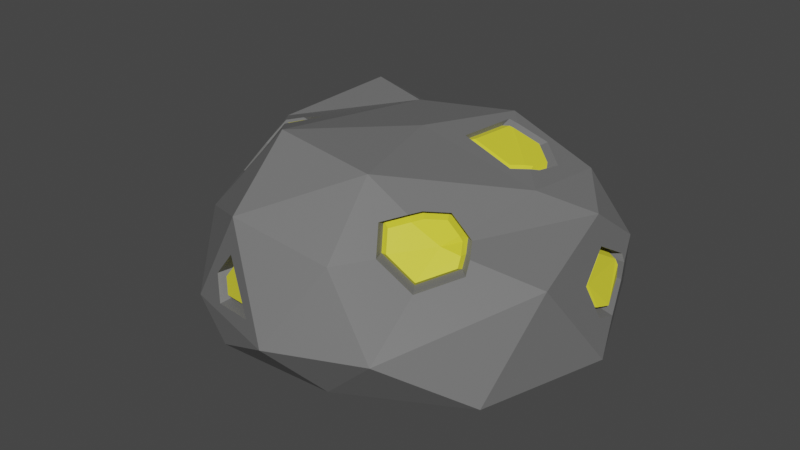 # Source: Small_Gem.blend  (saved by Blender 3.0.42; exported with 4.5.12 LTS)
import bpy
from mathutils import Matrix  # noqa: F401  (used for matrix-valued properties, if any)

bpy.ops.wm.read_factory_settings(use_empty=True)
scene = bpy.context.scene
scene.name = 'Scene'

# ---- collections
col_collection = bpy.data.collections.new('Collection'); scene.collection.children.link(col_collection)

# ---- materials (node trees are filled in below, after node groups)
mat_special = bpy.data.materials.new('Special')
mat_special.use_transparent_shadow = False
mat_rock = bpy.data.materials.new('Rock')
mat_rock.use_transparent_shadow = False

# ---- material node trees
mat_special.use_nodes = True; mat_special.node_tree.nodes.clear()
_N = mat_special.node_tree.nodes; _L = mat_special.node_tree.links
n0 = _N.new('ShaderNodeBsdfPrincipled'); n0.name = 'Principled BSDF'; n0.location = (10, 300)
n0.distribution = 'GGX'
n0.subsurface_method = 'RANDOM_WALK_SKIN'
n0.inputs[0].default_value = (0.8, 0.7551, 0.04049, 1.0)
n0.inputs[3].default_value = 1.45
n0.inputs[27].default_value = (0.0, 0.0, 0.0, 1.0)
n0.inputs[28].default_value = 1.0
n1 = _N.new('ShaderNodeOutputMaterial'); n1.name = 'Material Output'; n1.location = (300, 300)
_L.new(n0.outputs[0], n1.inputs[0])
n1.is_active_output = True
mat_rock.use_nodes = True; mat_rock.node_tree.nodes.clear()
_N = mat_rock.node_tree.nodes; _L = mat_rock.node_tree.links
n0 = _N.new('ShaderNodeBsdfPrincipled'); n0.name = 'Principled BSDF'; n0.location = (10, 300)
n0.distribution = 'GGX'
n0.subsurface_method = 'RANDOM_WALK_SKIN'
n0.inputs[0].default_value = (0.1523, 0.1523, 0.1523, 1.0)
n0.inputs[3].default_value = 1.45
n0.inputs[27].default_value = (0.0, 0.0, 0.0, 1.0)
n0.inputs[28].default_value = 1.0
n1 = _N.new('ShaderNodeOutputMaterial'); n1.name = 'Material Output'; n1.location = (300, 300)
_L.new(n0.outputs[0], n1.inputs[0])
n1.is_active_output = True

# ---- world
world_world = bpy.data.worlds.new('World'); scene.world = world_world
world_world.use_nodes = True; world_world.node_tree.nodes.clear()
_N = world_world.node_tree.nodes; _L = world_world.node_tree.links
n0 = _N.new('ShaderNodeOutputWorld'); n0.name = 'World Output'; n0.location = (300, 300)
n1 = _N.new('ShaderNodeBackground'); n1.name = 'Background'; n1.location = (10, 300)
n1.inputs[0].default_value = (0.05088, 0.05088, 0.05088, 1.0)
_L.new(n1.outputs[0], n0.inputs[0])
n0.is_active_output = True
world_world.color = (0.05088, 0.05088, 0.05088)
world_world.use_sun_shadow = False
world_world.sun_shadow_jitter_overblur = 0.0

# ---- meshes
me_icosphere = bpy.data.meshes.new('Icosphere')
me_icosphere.from_pydata([(0.008165, 0.0154, -0.03591), (0.07045, -0.05193, -0.01457), (-0.01839, -0.08108, -0.01183), (-0.07787, 0.00309, -0.0049), (-0.02428, 0.07652, -0.02317), (0.06606, 0.04714, -0.01185), (0.0222, -0.07093, 0.02898), (-0.04983, -0.05426, 0.02244), (-0.04753, 0.03686, 0.04778), (0.0206, 0.05918, 0.03061), (0.06798, 0.01941, 0.02815), (0.006583, -0.003228, 0.05267), (-0.01073, -0.04589, -0.03578), (0.0433, -0.02838, -0.03087), (0.02445, -0.07469, -0.01606), (0.08371, 0.002753, -0.01769), (0.04476, 0.03649, -0.03176), (-0.05041, 0.008226, -0.02883), (-0.06257, -0.04244, -0.01724), (-0.007989, 0.05844, -0.03518), (-0.06188, 0.04425, -0.01677), (0.02389, 0.06907, -0.02633), (0.07456, -0.02253, 0.01791), (0.07099, 0.03931, 0.01297), (0.0101, -0.09098, 0.002606), (0.04566, -0.07754, 0.004126), (-0.06957, -0.0235, 0.01476), (-0.03506, -0.0767, 6.851e-05), (-0.04453, 0.06157, 0.01047), (-0.08704, 0.02886, 0.007152), (0.0501, 0.05194, 0.01465), (-8.636e-05, 0.07928, -0.002427), (-0.01393, -0.07719, 0.03797), (-0.06809, 0.002662, 0.03587), (-0.02047, 0.06403, 0.02495), (0.0528, 0.0386, 0.03479), (0.01766, -0.0456, 0.05147), (0.05204, 0.002863, 0.03831), (-0.02043, -0.0465, 0.05752), (-0.02008, 0.02828, 0.04683), (0.01719, 0.03978, 0.04806), (0.031, -0.05712, 0.02934), (0.04524, -0.02781, 0.032), (0.04761, -0.02756, 0.0295), (0.04399, -0.05414, 0.01952), (0.03157, -0.04168, 0.03952), (0.05163, -0.03408, 0.02652), (0.05328, -0.03851, 0.0227), (0.02652, -0.05062, 0.0386), (0.0337, -0.03665, 0.03955), (0.03936, -0.02825, 0.03757), (-0.03792, -0.02845, 0.04957), (-0.05092, -0.01505, 0.04367), (-0.03457, -0.04291, 0.04482), (-0.04126, -0.0471, 0.03546), (-0.0505, -0.03854, 0.0307), (-0.05682, -0.02068, 0.03431), (-0.04618, -0.01014, 0.04441), (-0.03347, -0.0118, 0.04853), (-0.04634, 0.04668, 0.03295), (-0.05435, 0.0393, 0.03436), (-0.06426, 0.04428, 0.01246), (-0.06653, 0.03703, 0.02151), (-0.03811, 0.05169, 0.03122), (-0.03772, 0.05854, 0.02054), (0.04341, 0.01201, 0.04072), (0.02332, 0.03328, 0.04634), (0.0453, 0.01534, 0.03971), (0.04645, 0.02569, 0.03834), (0.03559, 0.03499, 0.04158), (0.01843, 0.006847, 0.04867), (0.03949, 0.005161, 0.04215), (0.01967, 0.03269, 0.0475), (0.07252, 0.01282, 0.01509), (0.07198, 0.02215, 0.01434), (0.07391, 0.03091, 0.005928), (0.07937, 0.01523, -0.007226), (0.07147, 0.01707, 0.01736), (0.07529, 0.00178, 0.009204), (0.07916, 0.006332, -0.004232), (0.07285, 0.03052, 0.009391), (0.07301, 0.03174, -0.002065), (-0.01356, -0.07953, 0.02483), (-0.0225, -0.07842, 0.01409), (-0.01927, -0.08112, 0.00437), (-6.08e-05, -0.08673, 0.008196), (-0.04099, 0.04193, 0.03247), (-0.04419, 0.05815, 0.01369), (0.04455, -0.02567, 0.02932), (0.04222, -0.03776, 0.02977), (0.02994, -0.03852, 0.03845), (0.04239, -0.0259, 0.0316), (0.0422, -0.05081, 0.02176), (0.03192, -0.05325, 0.0297), (0.04821, -0.0316, 0.02661), (0.04975, -0.03818, 0.02437), (0.02877, -0.04864, 0.03638), (0.03485, -0.03704, 0.03727), (0.03938, -0.03031, 0.03569), (-0.03333, -0.02648, 0.0476), (-0.04517, -0.01428, 0.04222), (-0.03583, -0.04029, 0.04303), (-0.04046, -0.04319, 0.03654), (-0.04758, -0.0366, 0.03289), (-0.05282, -0.02177, 0.03588), (-0.04397, -0.01293, 0.04472), (-0.03576, -0.014, 0.04738), (-0.05268, 0.04002, 0.03152), (-0.06058, 0.04332, 0.0152), (-0.06217, 0.03825, 0.02152), (-0.03946, 0.0505, 0.02908), (-0.03917, 0.05576, 0.02088), (0.04072, 0.01036, 0.03954), (0.02353, 0.02968, 0.04595), (0.04209, 0.01586, 0.0403), (0.04298, 0.02386, 0.03924), (0.03441, 0.03119, 0.04179), (0.02109, 0.009112, 0.04727), (0.03748, 0.0078, 0.04219), (0.02207, 0.02944, 0.04634), (0.06723, 0.0111, 0.0162), (0.06674, 0.01959, 0.01552), (0.07323, 0.0274, 0.006112), (0.07767, 0.01488, -0.003492), (0.07112, 0.01654, 0.01453), (0.07405, 0.004921, 0.008335), (0.07688, 0.008246, -0.001481), (0.07223, 0.02712, 0.00827), (0.07297, 0.02811, 0.0005801), (-0.01307, -0.07855, 0.02069), (-0.01871, -0.07786, 0.01391), (-0.01674, -0.0795, 0.008001), (-0.00471, -0.08301, 0.0104), (0.04409, -0.02996, 0.03123), (0.04527, -0.0297, 0.02947), (0.04858, -0.03498, 0.02724), (0.04971, -0.03564, 0.02313), (0.04125, -0.04987, 0.02023), (0.02942, -0.05258, 0.02917), (0.02535, -0.04666, 0.03761), (0.03284, -0.04158, 0.03717), (0.03189, -0.03395, 0.03848), (0.03703, -0.0263, 0.03667), (-0.03916, -0.02752, 0.0476), (-0.03028, -0.03965, 0.04327), (-0.03637, -0.04346, 0.03475), (-0.04479, -0.03567, 0.03042), (-0.05054, -0.0194, 0.0337), (-0.04775, -0.01694, 0.04392), (-0.04085, -0.009804, 0.0429), (-0.02928, -0.01131, 0.04665), (-0.04829, 0.03521, 0.03375), (-0.04606, 0.04631, 0.03041), (-0.03935, 0.05548, 0.012), (-0.05731, 0.03975, 0.01381), (-0.05938, 0.03314, 0.02205), (-0.0335, 0.04649, 0.03089), (-0.03315, 0.05272, 0.02117), (0.0405, 0.01307, 0.04112), (0.04245, 0.0134, 0.03862), (0.04349, 0.02282, 0.03737), (0.03361, 0.03128, 0.04032), (0.02244, 0.02973, 0.04466), (0.01798, 0.00566, 0.04678), (0.03716, 0.004125, 0.04084), (0.01911, 0.02919, 0.04571), (0.06628, 0.01497, 0.01827), (0.07181, 0.01379, 0.01306), (0.07149, 0.02012, 0.01241), (0.06975, 0.001047, 0.01084), (0.07328, 0.005191, -0.00139), (0.07347, 0.01329, -0.004117), (0.0685, 0.02757, 0.007861), (0.06753, 0.02721, 0.01101), (0.06768, 0.02832, 0.0005828), (-0.01115, -0.07298, 0.02507), (-0.01929, -0.07198, 0.01529), (-0.01635, -0.07443, 0.006442), (0.001142, -0.07954, 0.009926)], [], [(0, 13, 12), (1, 13, 15), (0, 12, 17), (0, 17, 19), (0, 19, 16), (1, 15, 22), (2, 14, 24), (3, 18, 26), (4, 20, 28), (5, 21, 30), (1, 22, 25), (2, 24, 27), (3, 26, 29), (4, 28, 31), (5, 30, 23), (6, 41, 48, 45, 36), (7, 32, 38), (8, 33, 39), (9, 34, 40), (10, 35, 37), (37, 65, 71, 70, 72, 66, 40, 11), (37, 35, 40, 66, 69, 68, 67, 65), (35, 9, 40), (40, 39, 11), (40, 34, 39), (34, 8, 39), (39, 38, 11), (39, 33, 52, 57, 58, 51, 38), (33, 7, 38, 51, 53, 54, 55, 56, 52), (38, 36, 11), (38, 32, 36), (32, 6, 36), (36, 37, 11), (36, 45, 49, 50, 42, 37), (43, 42, 91, 88), (23, 35, 10), (23, 30, 35), (30, 9, 35), (31, 34, 9), (31, 28, 34), (28, 64, 63, 59, 8, 34), (29, 33, 8), (29, 26, 33), (26, 7, 33), (27, 32, 7), (27, 24, 85, 84, 83), (24, 6, 32), (25, 44, 41, 6), (25, 22, 46, 47, 44), (22, 10, 43, 46), (30, 31, 9), (30, 21, 31), (21, 4, 31), (28, 29, 8, 59, 60, 62, 61), (28, 20, 29), (20, 3, 29), (26, 27, 7), (26, 18, 27), (18, 2, 27), (24, 25, 6), (24, 14, 25), (14, 1, 25), (22, 73, 77, 74, 23, 10), (22, 15, 76, 79, 78, 73), (15, 5, 23, 75, 81, 76), (16, 21, 5), (16, 19, 21), (19, 4, 21), (19, 20, 4), (19, 17, 20), (17, 3, 20), (17, 18, 3), (17, 12, 18), (12, 2, 18), (15, 16, 5), (15, 13, 16), (13, 0, 16), (12, 14, 2), (12, 13, 14), (13, 1, 14), (89, 134, 133), (42, 43, 10, 37), (54, 53, 144, 145), (84, 85, 178, 177), (63, 64, 157, 156), (53, 51, 99, 144), (83, 84, 177, 176), (59, 63, 156, 86), (82, 83, 176, 175), (62, 60, 151, 155), (72, 70, 163, 165), (81, 75, 172, 174), (61, 62, 155, 154), (66, 72, 165, 162), (41, 44, 137, 138), (74, 80, 75, 23), (76, 81, 174, 171), (28, 61, 154, 153), (82, 85, 24, 32, 27, 83), (92, 95, 135, 89), (140, 96, 93, 89), (135, 134, 89), (133, 98, 97, 140, 89), (93, 92, 89), (148, 104, 103, 102, 101, 143), (143, 106, 105, 148), (108, 109, 107, 152, 87), (152, 110, 111, 87), (158, 114, 115, 116, 113), (113, 119, 117, 118, 158), (168, 124, 167), (167, 125, 126, 123, 122, 127, 168), (123, 128, 122), (130, 131, 132, 129), (64, 28, 153, 157), (85, 82, 175, 178), (55, 54, 145, 146), (47, 46, 94, 136), (56, 55, 146, 147), (77, 73, 120, 166), (44, 47, 136, 137), (52, 56, 147, 100), (74, 77, 166, 121), (48, 41, 138, 139), (65, 67, 159, 112), (57, 52, 100, 149), (73, 78, 169, 120), (45, 48, 139, 90), (67, 68, 160, 159), (58, 57, 149, 150), (78, 79, 170, 169), (46, 43, 88, 94), (68, 69, 161, 160), (51, 58, 150, 99), (79, 76, 171, 170), (49, 45, 90, 141), (69, 66, 162, 161), (75, 80, 173, 172), (50, 49, 141, 142), (70, 71, 164, 163), (60, 59, 86, 151), (80, 74, 121, 173), (42, 50, 142, 91), (71, 65, 112, 164), (133, 134, 88, 91), (135, 95, 136, 94), (95, 92, 137, 136), (93, 96, 139, 138), (96, 140, 90, 139), (134, 135, 94, 88), (140, 97, 141, 90), (97, 98, 142, 141), (98, 133, 91, 142), (92, 93, 138, 137), (143, 101, 144, 99), (101, 102, 145, 144), (102, 103, 146, 145), (103, 104, 147, 146), (104, 148, 100, 147), (148, 105, 149, 100), (105, 106, 150, 149), (106, 143, 99, 150), (152, 107, 151, 86), (108, 87, 153, 154), (109, 108, 154, 155), (107, 109, 155, 151), (110, 152, 86, 156), (111, 110, 156, 157), (87, 111, 157, 153), (114, 158, 112, 159), (115, 114, 159, 160), (116, 115, 160, 161), (113, 116, 161, 162), (118, 117, 163, 164), (158, 118, 164, 112), (119, 113, 162, 165), (117, 119, 165, 163), (167, 124, 166, 120), (124, 168, 121, 166), (125, 167, 120, 169), (126, 125, 169, 170), (123, 126, 170, 171), (127, 122, 172, 173), (168, 127, 173, 121), (128, 123, 171, 174), (122, 128, 174, 172), (130, 129, 175, 176), (131, 130, 176, 177), (132, 131, 177, 178), (129, 132, 178, 175)])
me_icosphere.polygons.foreach_set('material_index', [1, 1, 1, 1, 1, 1, 1, 1, 1, 1, 1, 1, 1, 1, 1, 1, 1, 1, 1, 1, 1, 1, 1, 1, 1, 1, 1, 1, 1, 1, 1, 1, 1, 1, 1, 1, 1, 1, 1, 1, 1, 1, 1, 1, 1, 1, 1, 1, 1, 1, 1, 1, 1, 1, 1, 1, 1, 1, 1, 1, 1, 1, 1, 1, 1, 1, 1, 1, 1, 1, 1, 1, 1, 1, 1, 1, 1, 1, 1, 1, 0, 1, 1, 1, 1, 1, 1, 1, 1, 1, 1, 1, 1, 1, 1, 1, 1, 1, 1, 0, 0, 0, 0, 0, 0, 0, 0, 0, 0, 0, 0, 0, 0, 0, 1, 1, 1, 1, 1, 1, 1, 1, 1, 1, 1, 1, 1, 1, 1, 1, 1, 1, 1, 1, 1, 1, 1, 1, 1, 1, 1, 1, 1, 1, 0, 0, 0, 0, 0, 0, 0, 0, 0, 0, 0, 0, 0, 0, 0, 0, 0, 0, 0, 0, 0, 0, 0, 0, 0, 0, 0, 0, 0, 0, 0, 0, 0, 0, 0, 0, 0, 0, 0, 0, 0, 0, 0, 0, 0, 0])
_uv = me_icosphere.uv_layers.new(name='UVMap')
_uv.uv.foreach_set('vector', [0.1818, 0.0, 0.2273, 0.07873, 0.1364, 0.07873, 0.2727, 0.1575, 0.3182, 0.07873, 0.3636, 0.1575, 0.9091, 0.0, 0.9545, 0.07873, 0.8636, 0.07873, 0.7273, 0.0, 0.7727, 0.07873, 0.6818, 0.07873, 0.5455, 0.0, 0.5909, 0.07873, 0.5, 0.07873, 0.2727, 0.1575, 0.3636, 0.1575, 0.3182, 0.2362, 0.09091, 0.1575, 0.1818, 0.1575, 0.1364, 0.2362, 0.8182, 0.1575, 0.9091, 0.1575, 0.8636, 0.2362, 0.6364, 0.1575, 0.7273, 0.1575, 0.6818, 0.2362, 0.4545, 0.1575, 0.5455, 0.1575, 0.5, 0.2362, 0.2727, 0.1575, 0.3182, 0.2362, 0.2273, 0.2362, 0.09091, 0.1575, 0.1364, 0.2362, 0.04546, 0.2362, 0.8182, 0.1575, 0.8636, 0.2362, 0.7727, 0.2362, 0.6364, 0.1575, 0.6818, 0.2362, 0.5909, 0.2362, 0.4545, 0.1575, 0.5, 0.2362, 0.4091, 0.2362, 0.1818, 0.3149, 0.2205, 0.3149, 0.2281, 0.3477, 0.2524, 0.3502, 0.2273, 0.3937, 0.0, 0.3149, 0.09091, 0.3149, 0.04546, 0.3937, 0.7273, 0.3149, 0.8182, 0.3149, 0.7727, 0.3937, 0.5455, 0.3149, 0.6364, 0.3149, 0.5909, 0.3937, 0.3636, 0.3149, 0.4545, 0.3149, 0.4091, 0.3937, 0.4091, 0.3937, 0.4316, 0.3937, 0.427, 0.4096, 0.4541, 0.4396, 0.4875, 0.4001, 0.484, 0.3937, 0.5, 0.3937, 0.4545, 0.4724, 0.4091, 0.3937, 0.4545, 0.3149, 0.5, 0.3937, 0.484, 0.3937, 0.4711, 0.362, 0.4456, 0.3572, 0.4336, 0.3821, 0.4316, 0.3937, 0.4545, 0.3149, 0.5455, 0.3149, 0.5, 0.3937, 0.5909, 0.3937, 0.6818, 0.3937, 0.6364, 0.4724, 0.5909, 0.3937, 0.6364, 0.3149, 0.6818, 0.3937, 0.6364, 0.3149, 0.7273, 0.3149, 0.6818, 0.3937, 0.7727, 0.3937, 0.8636, 0.3937, 0.8182, 0.4724, 0.7727, 0.3937, 0.8182, 0.3149, 0.8346, 0.3433, 0.8272, 0.351, 0.8254, 0.3719, 0.847, 0.3648, 0.8636, 0.3937, 0.8182, 0.3149, 0.9091, 0.3149, 0.8636, 0.3937, 0.847, 0.3648, 0.8714, 0.3616, 0.8864, 0.3417, 0.8795, 0.3257, 0.8515, 0.3243, 0.8346, 0.3433, 0.04546, 0.3937, 0.1364, 0.3937, 0.09091, 0.4724, 0.04546, 0.3937, 0.09091, 0.3149, 0.1364, 0.3937, 0.09091, 0.3149, 0.1818, 0.3149, 0.1364, 0.3937, 0.2273, 0.3937, 0.3182, 0.3937, 0.2727, 0.4724, 0.2273, 0.3937, 0.2524, 0.3502, 0.2595, 0.3558, 0.2748, 0.357, 0.2845, 0.3352, 0.3182, 0.3937, 0.2899, 0.3149, 0.2845, 0.3352, 0.2845, 0.3352, 0.2899, 0.3149, 0.4091, 0.2362, 0.4545, 0.3149, 0.3636, 0.3149, 0.4091, 0.2362, 0.5, 0.2362, 0.4545, 0.3149, 0.5, 0.2362, 0.5455, 0.3149, 0.4545, 0.3149, 0.5909, 0.2362, 0.6364, 0.3149, 0.5455, 0.3149, 0.5909, 0.2362, 0.6818, 0.2362, 0.6364, 0.3149, 0.6818, 0.2362, 0.675, 0.272, 0.6869, 0.2954, 0.7092, 0.2836, 0.7273, 0.3149, 0.6364, 0.3149, 0.7727, 0.2362, 0.8182, 0.3149, 0.7273, 0.3149, 0.7727, 0.2362, 0.8636, 0.2362, 0.8182, 0.3149, 0.8636, 0.2362, 0.9091, 0.3149, 0.8182, 0.3149, 0.04546, 0.2362, 0.09091, 0.3149, 0.0, 0.3149, 0.04546, 0.2362, 0.1364, 0.2362, 0.1164, 0.2494, 0.07751, 0.2435, 0.0718, 0.2647, 0.1364, 0.2362, 0.1818, 0.3149, 0.09091, 0.3149, 0.2273, 0.2362, 0.2545, 0.2834, 0.2205, 0.3149, 0.1818, 0.3149, 0.2273, 0.2362, 0.3182, 0.2362, 0.2853, 0.2932, 0.2812, 0.2797, 0.2545, 0.2834, 0.3182, 0.2362, 0.3636, 0.3149, 0.2899, 0.3149, 0.2853, 0.2932, 0.5, 0.2362, 0.5909, 0.2362, 0.5455, 0.3149, 0.5, 0.2362, 0.5455, 0.1575, 0.5909, 0.2362, 0.5455, 0.1575, 0.6364, 0.1575, 0.5909, 0.2362, 0.6818, 0.2362, 0.7727, 0.2362, 0.7273, 0.3149, 0.7092, 0.2836, 0.7284, 0.2879, 0.7421, 0.2629, 0.7277, 0.2436, 0.6818, 0.2362, 0.7273, 0.1575, 0.7727, 0.2362, 0.7273, 0.1575, 0.8182, 0.1575, 0.7727, 0.2362, 0.8636, 0.2362, 0.9545, 0.2362, 0.9091, 0.3149, 0.8636, 0.2362, 0.9091, 0.1575, 0.9545, 0.2362, 0.9091, 0.1575, 1.0, 0.1575, 0.9545, 0.2362, 0.1364, 0.2362, 0.2273, 0.2362, 0.1818, 0.3149, 0.1364, 0.2362, 0.1818, 0.1575, 0.2273, 0.2362, 0.1818, 0.1575, 0.2727, 0.1575, 0.2273, 0.2362, 0.3182, 0.2362, 0.3701, 0.2362, 0.3733, 0.2513, 0.3839, 0.2362, 0.4091, 0.2362, 0.3636, 0.3149, 0.3182, 0.2362, 0.3636, 0.1575, 0.3791, 0.1843, 0.3655, 0.1897, 0.3556, 0.2203, 0.3701, 0.2362, 0.3636, 0.1575, 0.4545, 0.1575, 0.4091, 0.2362, 0.3986, 0.2181, 0.4096, 0.1934, 0.3791, 0.1843, 0.5, 0.07873, 0.5455, 0.1575, 0.4545, 0.1575, 0.5, 0.07873, 0.5909, 0.07873, 0.5455, 0.1575, 0.5909, 0.07873, 0.6364, 0.1575, 0.5455, 0.1575, 0.6818, 0.07873, 0.7273, 0.1575, 0.6364, 0.1575, 0.6818, 0.07873, 0.7727, 0.07873, 0.7273, 0.1575, 0.7727, 0.07873, 0.8182, 0.1575, 0.7273, 0.1575, 0.8636, 0.07873, 0.9091, 0.1575, 0.8182, 0.1575, 0.8636, 0.07873, 0.9545, 0.07873, 0.9091, 0.1575, 0.9545, 0.07873, 1.0, 0.1575, 0.9091, 0.1575, 0.3636, 0.1575, 0.4091, 0.07873, 0.4545, 0.1575, 0.3636, 0.1575, 0.3182, 0.07873, 0.4091, 0.07873, 0.3182, 0.07873, 0.3636, 0.0, 0.4091, 0.07873, 0.1364, 0.07873, 0.1818, 0.1575, 0.09091, 0.1575, 0.1364, 0.07873, 0.2273, 0.07873, 0.1818, 0.1575, 0.2273, 0.07873, 0.2727, 0.1575, 0.1818, 0.1575, 0.2727, 0.3149, 0.2853, 0.316, 0.2817, 0.3295, 0.2845, 0.3352, 0.2899, 0.3149, 0.3636, 0.3149, 0.3182, 0.3937, 0.8864, 0.3417, 0.8714, 0.3616, 0.8714, 0.3616, 0.8864, 0.3417, 0.07751, 0.2435, 0.1164, 0.2494, 0.1164, 0.2494, 0.07751, 0.2435, 0.6869, 0.2954, 0.675, 0.272, 0.675, 0.272, 0.6869, 0.2954, 0.8714, 0.3616, 0.847, 0.3648, 0.847, 0.3648, 0.8714, 0.3616, 0.0718, 0.2647, 0.07751, 0.2435, 0.07751, 0.2435, 0.0718, 0.2647, 0.7092, 0.2836, 0.6869, 0.2954, 0.6869, 0.2954, 0.7092, 0.2836, 0.09061, 0.2867, 0.0718, 0.2647, 0.0718, 0.2647, 0.09061, 0.2867, 0.7421, 0.2629, 0.7284, 0.2879, 0.7284, 0.2879, 0.7421, 0.2629, 0.4875, 0.4001, 0.4541, 0.4396, 0.4541, 0.4396, 0.4875, 0.4001, 0.4096, 0.1934, 0.3986, 0.2181, 0.3986, 0.2181, 0.4096, 0.1934, 0.7277, 0.2436, 0.7421, 0.2629, 0.7421, 0.2629, 0.7277, 0.2436, 0.484, 0.3937, 0.4875, 0.4001, 0.4875, 0.4001, 0.484, 0.3937, 0.2205, 0.3149, 0.2545, 0.2834, 0.2545, 0.2834, 0.2205, 0.3149, 0.3839, 0.2362, 0.3972, 0.2261, 0.3986, 0.2181, 0.4091, 0.2362, 0.3791, 0.1843, 0.4096, 0.1934, 0.4096, 0.1934, 0.3791, 0.1843, 0.6818, 0.2362, 0.7277, 0.2436, 0.7277, 0.2436, 0.6818, 0.2362, 0.09061, 0.2867, 0.1164, 0.2494, 0.1364, 0.2362, 0.09091, 0.3149, 0.04546, 0.2362, 0.0718, 0.2647, 0.2551, 0.2903, 0.2785, 0.2881, 0.2815, 0.2981, 0.2727, 0.3149, 0.2546, 0.3412, 0.2333, 0.3403, 0.2273, 0.3161, 0.2727, 0.3149, 0.2815, 0.2981, 0.2853, 0.316, 0.2727, 0.3149, 0.2817, 0.3295, 0.2738, 0.3474, 0.2613, 0.3464, 0.2546, 0.3412, 0.2727, 0.3149, 0.2273, 0.3161, 0.2551, 0.2903, 0.2727, 0.3149, 0.8366, 0.3461, 0.8518, 0.3292, 0.8755, 0.3305, 0.881, 0.3431, 0.8703, 0.3571, 0.8471, 0.3604, 0.8471, 0.3604, 0.8293, 0.3663, 0.8305, 0.3525, 0.8366, 0.3461, 0.7258, 0.2484, 0.7361, 0.2622, 0.7252, 0.2821, 0.7096, 0.276, 0.6869, 0.2408, 0.7096, 0.276, 0.6911, 0.2857, 0.6818, 0.2673, 0.6869, 0.2408, 0.4363, 0.395, 0.4381, 0.3858, 0.4476, 0.3661, 0.4681, 0.37, 0.4798, 0.3971, 0.4798, 0.3971, 0.4812, 0.3997, 0.4543, 0.4314, 0.4327, 0.4076, 0.4363, 0.395, 0.3823, 0.2306, 0.377, 0.2331, 0.3728, 0.2309, 0.3728, 0.2309, 0.3608, 0.2179, 0.3682, 0.195, 0.3763, 0.1933, 0.3933, 0.2181, 0.3938, 0.222, 0.3823, 0.2306, 0.3763, 0.1933, 0.401, 0.2007, 0.3933, 0.2181, 0.0779, 0.2633, 0.08145, 0.2501, 0.1064, 0.2539, 0.09004, 0.2775, 0.675, 0.272, 0.6818, 0.2362, 0.6818, 0.2362, 0.675, 0.272, 0.1164, 0.2494, 0.09061, 0.2867, 0.09061, 0.2867, 0.1164, 0.2494, 0.8795, 0.3257, 0.8864, 0.3417, 0.8864, 0.3417, 0.8795, 0.3257, 0.2812, 0.2797, 0.2853, 0.2932, 0.2853, 0.2932, 0.2812, 0.2797, 0.8515, 0.3243, 0.8795, 0.3257, 0.8795, 0.3257, 0.8515, 0.3243, 0.3733, 0.2513, 0.3701, 0.2362, 0.3701, 0.2362, 0.3733, 0.2513, 0.2545, 0.2834, 0.2812, 0.2797, 0.2812, 0.2797, 0.2545, 0.2834, 0.8346, 0.3433, 0.8515, 0.3243, 0.8515, 0.3243, 0.8346, 0.3433, 0.3839, 0.2362, 0.3733, 0.2513, 0.3733, 0.2513, 0.3839, 0.2362, 0.2281, 0.3477, 0.2205, 0.3149, 0.2205, 0.3149, 0.2281, 0.3477, 0.4316, 0.3937, 0.4336, 0.3821, 0.4336, 0.3821, 0.4316, 0.3937, 0.8272, 0.351, 0.8346, 0.3433, 0.8346, 0.3433, 0.8272, 0.351, 0.3701, 0.2362, 0.3556, 0.2203, 0.3556, 0.2203, 0.3701, 0.2362, 0.2524, 0.3502, 0.2281, 0.3477, 0.2281, 0.3477, 0.2524, 0.3502, 0.4336, 0.3821, 0.4456, 0.3572, 0.4456, 0.3572, 0.4336, 0.3821, 0.8254, 0.3719, 0.8272, 0.351, 0.8272, 0.351, 0.8254, 0.3719, 0.3556, 0.2203, 0.3655, 0.1897, 0.3655, 0.1897, 0.3556, 0.2203, 0.2853, 0.2932, 0.2899, 0.3149, 0.2899, 0.3149, 0.2853, 0.2932, 0.4456, 0.3572, 0.4711, 0.362, 0.4711, 0.362, 0.4456, 0.3572, 0.847, 0.3648, 0.8254, 0.3719, 0.8254, 0.3719, 0.847, 0.3648, 0.3655, 0.1897, 0.3791, 0.1843, 0.3791, 0.1843, 0.3655, 0.1897, 0.2595, 0.3558, 0.2524, 0.3502, 0.2524, 0.3502, 0.2595, 0.3558, 0.4711, 0.362, 0.484, 0.3937, 0.484, 0.3937, 0.4711, 0.362, 0.3986, 0.2181, 0.3972, 0.2261, 0.3972, 0.2261, 0.3986, 0.2181, 0.2748, 0.357, 0.2595, 0.3558, 0.2595, 0.3558, 0.2748, 0.357, 0.4541, 0.4396, 0.427, 0.4096, 0.427, 0.4096, 0.4541, 0.4396, 0.7284, 0.2879, 0.7092, 0.2836, 0.7092, 0.2836, 0.7284, 0.2879, 0.3972, 0.2261, 0.3839, 0.2362, 0.3839, 0.2362, 0.3972, 0.2261, 0.2845, 0.3352, 0.2748, 0.357, 0.2748, 0.357, 0.2845, 0.3352, 0.427, 0.4096, 0.4316, 0.3937, 0.4316, 0.3937, 0.427, 0.4096, 0.2817, 0.3295, 0.2853, 0.316, 0.2899, 0.3149, 0.2845, 0.3352, 0.2815, 0.2981, 0.2785, 0.2881, 0.2812, 0.2797, 0.2853, 0.2932, 0.2785, 0.2881, 0.2551, 0.2903, 0.2545, 0.2834, 0.2812, 0.2797, 0.2273, 0.3161, 0.2333, 0.3403, 0.2281, 0.3477, 0.2205, 0.3149, 0.2333, 0.3403, 0.2546, 0.3412, 0.2524, 0.3502, 0.2281, 0.3477, 0.2853, 0.316, 0.2815, 0.2981, 0.2853, 0.2932, 0.2899, 0.3149, 0.2546, 0.3412, 0.2613, 0.3464, 0.2595, 0.3558, 0.2524, 0.3502, 0.2613, 0.3464, 0.2738, 0.3474, 0.2748, 0.357, 0.2595, 0.3558, 0.2738, 0.3474, 0.2817, 0.3295, 0.2845, 0.3352, 0.2748, 0.357, 0.2551, 0.2903, 0.2273, 0.3161, 0.2205, 0.3149, 0.2545, 0.2834, 0.8471, 0.3604, 0.8703, 0.3571, 0.8714, 0.3616, 0.847, 0.3648, 0.8703, 0.3571, 0.881, 0.3431, 0.8864, 0.3417, 0.8714, 0.3616, 0.881, 0.3431, 0.8755, 0.3305, 0.8795, 0.3257, 0.8864, 0.3417, 0.8755, 0.3305, 0.8518, 0.3292, 0.8515, 0.3243, 0.8795, 0.3257, 0.8518, 0.3292, 0.8366, 0.3461, 0.8346, 0.3433, 0.8515, 0.3243, 0.8366, 0.3461, 0.8305, 0.3525, 0.8272, 0.351, 0.8346, 0.3433, 0.8305, 0.3525, 0.8293, 0.3663, 0.8254, 0.3719, 0.8272, 0.351, 0.8293, 0.3663, 0.8471, 0.3604, 0.847, 0.3648, 0.8254, 0.3719, 0.7096, 0.276, 0.7252, 0.2821, 0.7284, 0.2879, 0.7092, 0.2836, 0.7258, 0.2484, 0.6869, 0.2408, 0.6818, 0.2362, 0.7277, 0.2436, 0.7361, 0.2622, 0.7258, 0.2484, 0.7277, 0.2436, 0.7421, 0.2629, 0.7252, 0.2821, 0.7361, 0.2622, 0.7421, 0.2629, 0.7284, 0.2879, 0.6911, 0.2857, 0.7096, 0.276, 0.7092, 0.2836, 0.6869, 0.2954, 0.6818, 0.2673, 0.6911, 0.2857, 0.6869, 0.2954, 0.675, 0.272, 0.6869, 0.2408, 0.6818, 0.2673, 0.675, 0.272, 0.6818, 0.2362, 0.4381, 0.3858, 0.4363, 0.395, 0.4316, 0.3937, 0.4336, 0.3821, 0.4476, 0.3661, 0.4381, 0.3858, 0.4336, 0.3821, 0.4456, 0.3572, 0.4681, 0.37, 0.4476, 0.3661, 0.4456, 0.3572, 0.4711, 0.362, 0.4798, 0.3971, 0.4681, 0.37, 0.4711, 0.362, 0.484, 0.3937, 0.4327, 0.4076, 0.4543, 0.4314, 0.4541, 0.4396, 0.427, 0.4096, 0.4363, 0.395, 0.4327, 0.4076, 0.427, 0.4096, 0.4316, 0.3937, 0.4812, 0.3997, 0.4798, 0.3971, 0.484, 0.3937, 0.4875, 0.4001, 0.4543, 0.4314, 0.4812, 0.3997, 0.4875, 0.4001, 0.4541, 0.4396, 0.3728, 0.2309, 0.377, 0.2331, 0.3733, 0.2513, 0.3701, 0.2362, 0.377, 0.2331, 0.3823, 0.2306, 0.3839, 0.2362, 0.3733, 0.2513, 0.3608, 0.2179, 0.3728, 0.2309, 0.3701, 0.2362, 0.3556, 0.2203, 0.3682, 0.195, 0.3608, 0.2179, 0.3556, 0.2203, 0.3655, 0.1897, 0.3763, 0.1933, 0.3682, 0.195, 0.3655, 0.1897, 0.3791, 0.1843, 0.3938, 0.222, 0.3933, 0.2181, 0.3986, 0.2181, 0.3972, 0.2261, 0.3823, 0.2306, 0.3938, 0.222, 0.3972, 0.2261, 0.3839, 0.2362, 0.401, 0.2007, 0.3763, 0.1933, 0.3791, 0.1843, 0.4096, 0.1934, 0.3933, 0.2181, 0.401, 0.2007, 0.4096, 0.1934, 0.3986, 0.2181, 0.0779, 0.2633, 0.09004, 0.2775, 0.09061, 0.2867, 0.0718, 0.2647, 0.08145, 0.2501, 0.0779, 0.2633, 0.0718, 0.2647, 0.07751, 0.2435, 0.1064, 0.2539, 0.08145, 0.2501, 0.07751, 0.2435, 0.1164, 0.2494, 0.09004, 0.2775, 0.1064, 0.2539, 0.1164, 0.2494, 0.09061, 0.2867])
me_icosphere.materials.append(mat_special)
me_icosphere.materials.append(mat_rock)
me_icosphere.use_remesh_fix_poles = True
me_icosphere.use_remesh_preserve_attributes = False
me_icosphere.update()

# ---- objects
ob_icosphere = bpy.data.objects.new('Icosphere', me_icosphere)

# ---- transforms, parenting, visibility, modifiers, constraints
ob_icosphere.location = (0.0, 0.0, 0.0)

# ---- collection membership
col_collection.objects.link(ob_icosphere)

# ---- scene / render settings (as saved in the file)
scene.frame_start = 1; scene.frame_end = 250; scene.frame_set(1)
scene.render.engine = 'BLENDER_EEVEE_NEXT'
scene.cycles.sampling_pattern = 'TABULATED_SOBOL'
scene.cycles.use_light_tree = False
scene.view_settings.view_transform = 'Filmic'
bpy.context.view_layer.update()

# ---- added for rendering (the .blend has no active camera and no usable light): camera, sun
cam_auto = bpy.data.cameras.new('AutoCamera')
cam_auto.lens = 50.0
cam_auto.sensor_width = 36.0
cam_auto.clip_end = 1000.0
ob_auto_camera = bpy.data.objects.new('AutoCamera', cam_auto)
scene.collection.objects.link(ob_auto_camera)
ob_auto_camera.location = (0.237596, -0.292964, 0.202214)
ob_auto_camera.rotation_euler = (1.09748, -7.21219e-08, 0.694738)
scene.camera = ob_auto_camera
light_auto_sun = bpy.data.lights.new('AutoSun', 'SUN')
light_auto_sun.energy = 3.0
light_auto_sun.angle = 0.0523599
ob_auto_sun = bpy.data.objects.new('AutoSun', light_auto_sun)
scene.collection.objects.link(ob_auto_sun)
ob_auto_sun.rotation_euler = (0.872665, 0.174533, 0.523599)
bpy.context.view_layer.update()
